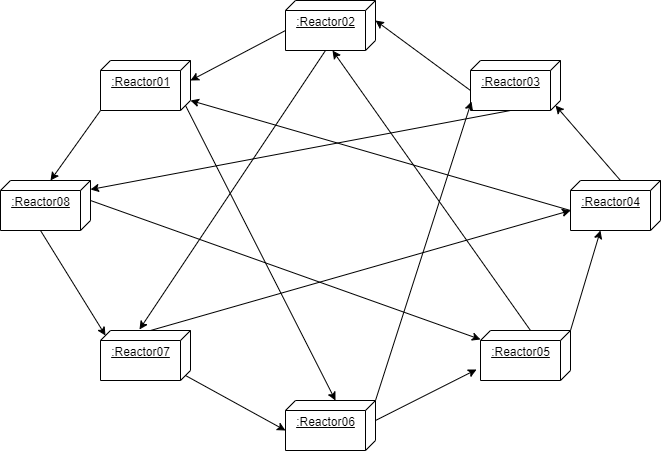

The diagram above was exported from draw.io. Its source (the exported page's mxGraphModel, read from the mxfile embedded in the PNG):
<mxGraphModel dx="1381" dy="795" grid="1" gridSize="10" guides="1" tooltips="1" connect="1" arrows="1" fold="1" page="1" pageScale="1" pageWidth="850" pageHeight="1100" math="0" shadow="0">
  <root>
    <mxCell id="0" />
    <mxCell id="1" parent="0" />
    <mxCell id="JOPEHEWElte-aiXWA1PZ-49" style="edgeStyle=none;rounded=0;orthogonalLoop=1;jettySize=auto;html=1;exitX=1;exitY=1;exitDx=0;exitDy=0;exitPerimeter=0;entryX=0;entryY=0;entryDx=0;entryDy=40;entryPerimeter=0;startArrow=none;startFill=0;" edge="1" parent="1" source="JOPEHEWElte-aiXWA1PZ-1" target="JOPEHEWElte-aiXWA1PZ-8">
      <mxGeometry relative="1" as="geometry" />
    </mxCell>
    <mxCell id="JOPEHEWElte-aiXWA1PZ-55" style="edgeStyle=none;rounded=0;orthogonalLoop=1;jettySize=auto;html=1;exitX=0;exitY=0;exitDx=45;exitDy=5;exitPerimeter=0;entryX=0;entryY=0;entryDx=0;entryDy=40;entryPerimeter=0;startArrow=none;startFill=0;" edge="1" parent="1" source="JOPEHEWElte-aiXWA1PZ-1" target="JOPEHEWElte-aiXWA1PZ-4">
      <mxGeometry relative="1" as="geometry" />
    </mxCell>
    <mxCell id="JOPEHEWElte-aiXWA1PZ-1" value=":Reactor01" style="verticalAlign=top;align=center;spacingTop=8;spacingLeft=2;spacingRight=12;shape=cube;size=10;direction=south;fontStyle=4;html=1;" vertex="1" parent="1">
      <mxGeometry x="200" y="170" width="90" height="50" as="geometry" />
    </mxCell>
    <mxCell id="JOPEHEWElte-aiXWA1PZ-48" style="edgeStyle=none;rounded=0;orthogonalLoop=1;jettySize=auto;html=1;exitX=0;exitY=0;exitDx=30;exitDy=90;exitPerimeter=0;entryX=0;entryY=0;entryDx=20;entryDy=0;entryPerimeter=0;startArrow=none;startFill=0;" edge="1" parent="1" source="JOPEHEWElte-aiXWA1PZ-2" target="JOPEHEWElte-aiXWA1PZ-1">
      <mxGeometry relative="1" as="geometry" />
    </mxCell>
    <mxCell id="JOPEHEWElte-aiXWA1PZ-64" style="edgeStyle=none;rounded=0;orthogonalLoop=1;jettySize=auto;html=1;exitX=0;exitY=0;exitDx=50;exitDy=50;exitPerimeter=0;entryX=-0.02;entryY=0.567;entryDx=0;entryDy=0;entryPerimeter=0;startArrow=none;startFill=0;" edge="1" parent="1" source="JOPEHEWElte-aiXWA1PZ-2" target="JOPEHEWElte-aiXWA1PZ-7">
      <mxGeometry relative="1" as="geometry" />
    </mxCell>
    <mxCell id="JOPEHEWElte-aiXWA1PZ-2" value=":Reactor02" style="verticalAlign=top;align=center;spacingTop=8;spacingLeft=2;spacingRight=12;shape=cube;size=10;direction=south;fontStyle=4;html=1;" vertex="1" parent="1">
      <mxGeometry x="385" y="110" width="90" height="50" as="geometry" />
    </mxCell>
    <mxCell id="JOPEHEWElte-aiXWA1PZ-53" style="edgeStyle=none;rounded=0;orthogonalLoop=1;jettySize=auto;html=1;exitX=0;exitY=0;exitDx=30;exitDy=90;exitPerimeter=0;entryX=0;entryY=0;entryDx=20;entryDy=0;entryPerimeter=0;startArrow=none;startFill=0;" edge="1" parent="1" source="JOPEHEWElte-aiXWA1PZ-3" target="JOPEHEWElte-aiXWA1PZ-2">
      <mxGeometry relative="1" as="geometry" />
    </mxCell>
    <mxCell id="JOPEHEWElte-aiXWA1PZ-63" style="edgeStyle=none;rounded=0;orthogonalLoop=1;jettySize=auto;html=1;exitX=0;exitY=0;exitDx=50;exitDy=50;exitPerimeter=0;entryX=0.18;entryY=0;entryDx=0;entryDy=0;entryPerimeter=0;startArrow=none;startFill=0;" edge="1" parent="1" source="JOPEHEWElte-aiXWA1PZ-3" target="JOPEHEWElte-aiXWA1PZ-8">
      <mxGeometry relative="1" as="geometry" />
    </mxCell>
    <mxCell id="JOPEHEWElte-aiXWA1PZ-3" value=":Reactor03" style="verticalAlign=top;align=center;spacingTop=8;spacingLeft=2;spacingRight=12;shape=cube;size=10;direction=south;fontStyle=4;html=1;" vertex="1" parent="1">
      <mxGeometry x="570" y="170" width="90" height="50" as="geometry" />
    </mxCell>
    <mxCell id="JOPEHEWElte-aiXWA1PZ-43" style="edgeStyle=none;rounded=0;orthogonalLoop=1;jettySize=auto;html=1;exitX=0;exitY=0;exitDx=20;exitDy=0;exitPerimeter=0;entryX=0.78;entryY=1.044;entryDx=0;entryDy=0;entryPerimeter=0;startArrow=none;startFill=0;" edge="1" parent="1" source="JOPEHEWElte-aiXWA1PZ-4" target="JOPEHEWElte-aiXWA1PZ-5">
      <mxGeometry relative="1" as="geometry" />
    </mxCell>
    <mxCell id="JOPEHEWElte-aiXWA1PZ-60" style="edgeStyle=none;rounded=0;orthogonalLoop=1;jettySize=auto;html=1;exitX=0;exitY=0;exitDx=0;exitDy=0;exitPerimeter=0;entryX=0.82;entryY=0.989;entryDx=0;entryDy=0;entryPerimeter=0;startArrow=none;startFill=0;" edge="1" parent="1" source="JOPEHEWElte-aiXWA1PZ-4" target="JOPEHEWElte-aiXWA1PZ-3">
      <mxGeometry relative="1" as="geometry" />
    </mxCell>
    <mxCell id="JOPEHEWElte-aiXWA1PZ-4" value=":Reactor06" style="verticalAlign=top;align=center;spacingTop=8;spacingLeft=2;spacingRight=12;shape=cube;size=10;direction=south;fontStyle=4;html=1;" vertex="1" parent="1">
      <mxGeometry x="385" y="510" width="90" height="50" as="geometry" />
    </mxCell>
    <mxCell id="JOPEHEWElte-aiXWA1PZ-44" style="edgeStyle=none;rounded=0;orthogonalLoop=1;jettySize=auto;html=1;exitX=0;exitY=0;exitDx=0;exitDy=0;exitPerimeter=0;entryX=1;entryY=0.667;entryDx=0;entryDy=0;entryPerimeter=0;startArrow=none;startFill=0;" edge="1" parent="1" source="JOPEHEWElte-aiXWA1PZ-5" target="JOPEHEWElte-aiXWA1PZ-6">
      <mxGeometry relative="1" as="geometry" />
    </mxCell>
    <mxCell id="JOPEHEWElte-aiXWA1PZ-61" style="edgeStyle=none;rounded=0;orthogonalLoop=1;jettySize=auto;html=1;exitX=0;exitY=0;exitDx=0;exitDy=40;exitPerimeter=0;startArrow=none;startFill=0;" edge="1" parent="1" source="JOPEHEWElte-aiXWA1PZ-5">
      <mxGeometry relative="1" as="geometry">
        <mxPoint x="432" y="160" as="targetPoint" />
      </mxGeometry>
    </mxCell>
    <mxCell id="JOPEHEWElte-aiXWA1PZ-5" value=":Reactor05" style="verticalAlign=top;align=center;spacingTop=8;spacingLeft=2;spacingRight=12;shape=cube;size=10;direction=south;fontStyle=4;html=1;" vertex="1" parent="1">
      <mxGeometry x="580" y="440" width="90" height="50" as="geometry" />
    </mxCell>
    <mxCell id="JOPEHEWElte-aiXWA1PZ-45" style="edgeStyle=none;rounded=0;orthogonalLoop=1;jettySize=auto;html=1;exitX=0;exitY=0;exitDx=0;exitDy=40;exitPerimeter=0;entryX=0;entryY=0;entryDx=45;entryDy=5;entryPerimeter=0;startArrow=none;startFill=0;" edge="1" parent="1" source="JOPEHEWElte-aiXWA1PZ-6" target="JOPEHEWElte-aiXWA1PZ-3">
      <mxGeometry relative="1" as="geometry" />
    </mxCell>
    <mxCell id="JOPEHEWElte-aiXWA1PZ-62" style="edgeStyle=none;rounded=0;orthogonalLoop=1;jettySize=auto;html=1;exitX=0;exitY=0;exitDx=30;exitDy=90;exitPerimeter=0;entryX=0;entryY=0;entryDx=40;entryDy=0;entryPerimeter=0;startArrow=none;startFill=0;" edge="1" parent="1" source="JOPEHEWElte-aiXWA1PZ-6" target="JOPEHEWElte-aiXWA1PZ-1">
      <mxGeometry relative="1" as="geometry" />
    </mxCell>
    <mxCell id="JOPEHEWElte-aiXWA1PZ-6" value=":Reactor04" style="verticalAlign=top;align=center;spacingTop=8;spacingLeft=2;spacingRight=12;shape=cube;size=10;direction=south;fontStyle=4;html=1;" vertex="1" parent="1">
      <mxGeometry x="670" y="290" width="90" height="50" as="geometry" />
    </mxCell>
    <mxCell id="JOPEHEWElte-aiXWA1PZ-42" style="edgeStyle=none;rounded=0;orthogonalLoop=1;jettySize=auto;html=1;exitX=0;exitY=0;exitDx=45;exitDy=5;exitPerimeter=0;entryX=0;entryY=0;entryDx=30;entryDy=90;entryPerimeter=0;startArrow=none;startFill=0;" edge="1" parent="1" source="JOPEHEWElte-aiXWA1PZ-7" target="JOPEHEWElte-aiXWA1PZ-4">
      <mxGeometry relative="1" as="geometry" />
    </mxCell>
    <mxCell id="JOPEHEWElte-aiXWA1PZ-59" style="edgeStyle=none;rounded=0;orthogonalLoop=1;jettySize=auto;html=1;exitX=0;exitY=0;exitDx=0;exitDy=40;exitPerimeter=0;entryX=0;entryY=0;entryDx=30;entryDy=90;entryPerimeter=0;startArrow=none;startFill=0;" edge="1" parent="1" source="JOPEHEWElte-aiXWA1PZ-7" target="JOPEHEWElte-aiXWA1PZ-6">
      <mxGeometry relative="1" as="geometry" />
    </mxCell>
    <mxCell id="JOPEHEWElte-aiXWA1PZ-7" value=":Reactor07" style="verticalAlign=top;align=center;spacingTop=8;spacingLeft=2;spacingRight=12;shape=cube;size=10;direction=south;fontStyle=4;html=1;" vertex="1" parent="1">
      <mxGeometry x="200" y="440" width="90" height="50" as="geometry" />
    </mxCell>
    <mxCell id="JOPEHEWElte-aiXWA1PZ-50" style="edgeStyle=none;rounded=0;orthogonalLoop=1;jettySize=auto;html=1;exitX=0;exitY=0;exitDx=50;exitDy=50;exitPerimeter=0;entryX=0;entryY=0;entryDx=5;entryDy=85;entryPerimeter=0;startArrow=none;startFill=0;" edge="1" parent="1" source="JOPEHEWElte-aiXWA1PZ-8" target="JOPEHEWElte-aiXWA1PZ-7">
      <mxGeometry relative="1" as="geometry" />
    </mxCell>
    <mxCell id="JOPEHEWElte-aiXWA1PZ-58" style="edgeStyle=none;rounded=0;orthogonalLoop=1;jettySize=auto;html=1;exitX=0;exitY=0;exitDx=20;exitDy=0;exitPerimeter=0;startArrow=none;startFill=0;" edge="1" parent="1" source="JOPEHEWElte-aiXWA1PZ-8" target="JOPEHEWElte-aiXWA1PZ-5">
      <mxGeometry relative="1" as="geometry" />
    </mxCell>
    <mxCell id="JOPEHEWElte-aiXWA1PZ-8" value=":Reactor08" style="verticalAlign=top;align=center;spacingTop=8;spacingLeft=2;spacingRight=12;shape=cube;size=10;direction=south;fontStyle=4;html=1;" vertex="1" parent="1">
      <mxGeometry x="100" y="290" width="90" height="50" as="geometry" />
    </mxCell>
  </root>
</mxGraphModel>